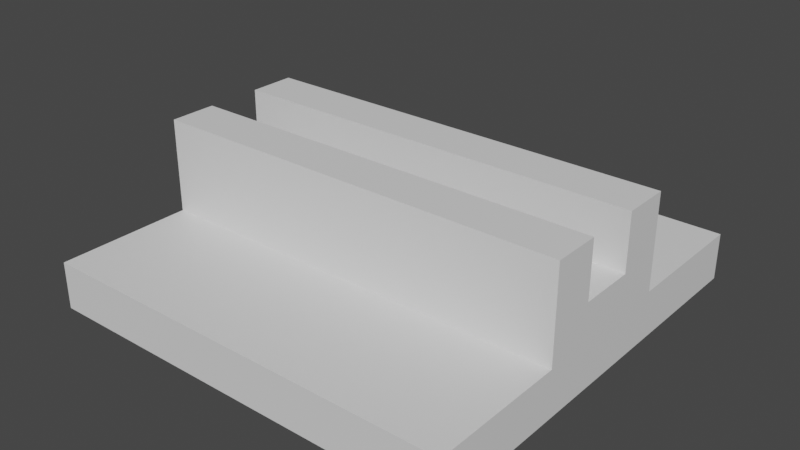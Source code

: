 # Source: stand.blend  (saved by Blender 3.6.13; exported with 4.5.12 LTS)
import bpy
from mathutils import Matrix  # noqa: F401  (used for matrix-valued properties, if any)

bpy.ops.wm.read_factory_settings(use_empty=True)
scene = bpy.context.scene
scene.name = 'Scene'

# ---- collections
col_collection = bpy.data.collections.new('Collection'); scene.collection.children.link(col_collection)

# ---- materials (node trees are filled in below, after node groups)
mat_material = bpy.data.materials.new('Material')
mat_material.alpha_threshold = 0.0
mat_material.use_transparent_shadow = False
mat_material.roughness = 0.5
mat_material.line_color = (0.0, 0.0, 0.0, 1.0)

# ---- node groups
ng_auto_smooth = bpy.data.node_groups.new('Auto Smooth', 'GeometryNodeTree')
_s = ng_auto_smooth.interface.new_socket(name='Geometry', in_out='OUTPUT', socket_type='NodeSocketGeometry')
_s = ng_auto_smooth.interface.new_socket(name='Geometry', in_out='INPUT', socket_type='NodeSocketGeometry')
_s = ng_auto_smooth.interface.new_socket(name='Angle', in_out='INPUT', socket_type='NodeSocketFloat')
_s.subtype = 'ANGLE'
_s.min_value = 0.0
_s.max_value = 3.142
ng_auto_smooth.is_modifier = True
_N = ng_auto_smooth.nodes; _L = ng_auto_smooth.links
n0 = _N.new('NodeGroupOutput'); n0.name = 'Group Output'; n0.location = (480, -100)
n1 = _N.new('NodeGroupInput'); n1.name = 'Group Input'; n1.location = (-420, -300)
n2 = _N.new('NodeGroupInput'); n2.name = 'Group Input.001'; n2.location = (-60, -100)
n3 = _N.new('GeometryNodeSetShadeSmooth'); n3.name = 'Set Shade Smooth'; n3.location = (120, -100)
n3.domain = 'EDGE'
n4 = _N.new('GeometryNodeSetShadeSmooth'); n4.name = 'Set Shade Smooth.001'; n4.location = (300, -100)
n5 = _N.new('GeometryNodeInputMeshEdgeAngle'); n5.name = 'Edge Angle'; n5.location = (-420, -220)
n6 = _N.new('GeometryNodeInputEdgeSmooth'); n6.name = 'Is Edge Smooth'; n6.location = (-60, -160)
n7 = _N.new('GeometryNodeInputShadeSmooth'); n7.name = 'Is Face Smooth'; n7.location = (-240, -340)
n8 = _N.new('FunctionNodeBooleanMath'); n8.name = 'Boolean Math'; n8.location = (-60, -220)
n9 = _N.new('FunctionNodeCompare'); n9.name = 'Compare'; n9.location = (-240, -180)
n9.operation = 'LESS_EQUAL'
_L.new(n5.outputs[0], n9.inputs[0])
_L.new(n4.outputs[0], n0.inputs[0])
_L.new(n1.outputs[1], n9.inputs[1])
_L.new(n9.outputs[0], n8.inputs[0])
_L.new(n7.outputs[0], n8.inputs[1])
_L.new(n2.outputs[0], n3.inputs[0])
_L.new(n6.outputs[0], n3.inputs[1])
_L.new(n3.outputs[0], n4.inputs[0])
_L.new(n8.outputs[0], n3.inputs[2])
n0.is_active_output = True

# ---- material node trees
mat_material.use_nodes = True; mat_material.node_tree.nodes.clear()
_N = mat_material.node_tree.nodes; _L = mat_material.node_tree.links
n0 = _N.new('ShaderNodeOutputMaterial'); n0.name = 'Material Output'; n0.location = (300, 300)
n1 = _N.new('ShaderNodeBsdfPrincipled'); n1.name = 'Principled BSDF'; n1.location = (10, 300)
n1.distribution = 'GGX'
n1.subsurface_method = 'RANDOM_WALK_SKIN'
n1.inputs[3].default_value = 1.45
n1.inputs[27].default_value = (0.0, 0.0, 0.0, 1.0)
n1.inputs[28].default_value = 1.0
_L.new(n1.outputs[0], n0.inputs[0])
n0.is_active_output = True

# ---- world
world_world = bpy.data.worlds.new('World'); scene.world = world_world
world_world.use_nodes = True; world_world.node_tree.nodes.clear()
_N = world_world.node_tree.nodes; _L = world_world.node_tree.links
n0 = _N.new('ShaderNodeOutputWorld'); n0.name = 'World Output'; n0.location = (300, 300)
n1 = _N.new('ShaderNodeBackground'); n1.name = 'Background'; n1.location = (10, 300)
n1.inputs[0].default_value = (0.05088, 0.05088, 0.05088, 1.0)
_L.new(n1.outputs[0], n0.inputs[0])
n0.is_active_output = True
world_world.color = (0.05088, 0.05088, 0.05088)
world_world.use_sun_shadow = False
world_world.sun_shadow_jitter_overblur = 0.0

# ---- meshes
me_cube = bpy.data.meshes.new('Cube')
me_cube.from_pydata([(1.0, 1.0, 1.0), (1.0, 1.0, -1.0), (1.0, -1.0, 1.0), (1.0, -1.0, -1.0), (-1.0, 1.0, 1.0), (-1.0, 1.0, -1.0), (-1.0, -1.0, 1.0), (-1.0, -1.0, -1.0), (-1.0, -0.3556, 1.0), (-1.0, 0.3556, 1.0), (1.0, 0.3556, 1.0), (1.0, -0.3556, 1.0), (-1.0, -0.3556, 5.0), (-1.0, 0.3556, 5.0), (1.0, -0.3556, 5.0), (1.0, 0.3556, 5.0), (-1.0, -0.1333, 5.0), (1.0, -0.1333, 5.0), (-1.0, 0.1333, 5.0), (1.0, 0.1333, 5.0), (1.0, -0.1333, 2.6), (-1.0, -0.1333, 2.6), (1.0, 0.1333, 2.6), (-1.0, 0.1333, 2.6)], [], [(3, 2, 6, 7), (23, 21, 20, 22), (5, 1, 3, 7), (16, 17, 20, 21), (5, 4, 0, 1), (18, 23, 22, 19), (15, 13, 18, 19), (13, 15, 10, 9), (14, 17, 16, 12), (12, 8, 11, 14), (2, 11, 8, 6), (0, 4, 9, 10), (0, 10, 15, 19, 22, 20, 17, 14, 11, 2, 3, 1), (5, 7, 6, 8, 12, 16, 21, 23, 18, 13, 9, 4)])
me_cube.polygons.foreach_set('use_smooth', [True] * 14)
_uv = me_cube.uv_layers.new(name='UVMap')
_uv.uv.foreach_set('vector', [0.375, 0.75, 0.625, 0.75, 0.625, 1.0, 0.375, 1.0, 0.0, 0.0, 0.0, 0.0, 0.0, 0.0, 0.0, 0.0, 0.125, 0.5, 0.375, 0.5, 0.375, 0.75, 0.125, 0.75, 0.0, 0.0, 0.0, 0.0, 0.0, 0.0, 0.0, 0.0, 0.375, 0.25, 0.625, 0.25, 0.625, 0.5, 0.375, 0.5, 0.0, 0.0, 0.0, 0.0, 0.0, 0.0, 0.0, 0.0, 0.0, 0.0, 0.0, 0.0, 0.0, 0.0, 0.0, 0.0, 0.0, 0.0, 0.0, 0.0, 0.0, 0.0, 0.0, 0.0, 0.0, 0.0, 0.0, 0.0, 0.0, 0.0, 0.0, 0.0, 0.0, 0.0, 0.0, 0.0, 0.0, 0.0, 0.0, 0.0, 0.625, 0.75, 0.0, 0.0, 0.0, 0.0, 0.625, 1.0, 0.625, 0.5, 0.625, 0.25, 0.0, 0.0, 0.0, 0.0, 0.625, 0.5, 0.0, 0.0, 0.0, 0.0, 0.0, 0.0, 0.0, 0.0, 0.0, 0.0, 0.0, 0.0, 0.0, 0.0, 0.0, 0.0, 0.625, 0.75, 0.375, 0.75, 0.375, 0.5, 0.375, 0.25, 0.375, 1.0, 0.625, 1.0, 0.0, 0.0, 0.0, 0.0, 0.0, 0.0, 0.0, 0.0, 0.0, 0.0, 0.0, 0.0, 0.0, 0.0, 0.0, 0.0, 0.625, 0.25])
me_cube.materials.append(mat_material)
me_cube.use_mirror_vertex_groups = False
me_cube.update()

# ---- objects
ob_cube = bpy.data.objects.new('Cube', me_cube)

# ---- transforms, parenting, visibility, modifiers, constraints
ob_cube.location = (0.0, 0.0, 0.0)
ob_cube.scale = (2.25, 2.25, 0.25)
ob_cube.lock_rotations_4d = False
ob_cube.empty_display_type = 'ARROWS'
ob_cube.lineart.crease_threshold = 0.0
_m = ob_cube.modifiers.new('Auto Smooth', 'NODES')
_m.node_group = ng_auto_smooth
_gi = [s.identifier for s in ng_auto_smooth.interface.items_tree if s.item_type == 'SOCKET' and s.in_out == 'INPUT']
_m[_gi[1]] = 0.5236  # Angle

# ---- collection membership
col_collection.objects.link(ob_cube)

# ---- scene / render settings (as saved in the file)
scene.frame_start = 1; scene.frame_end = 250; scene.frame_set(1)
scene.render.engine = 'BLENDER_EEVEE_NEXT'
scene.cycles.sampling_pattern = 'TABULATED_SOBOL'
scene.view_settings.view_transform = 'Filmic'
bpy.context.view_layer.update()

# ---- added for rendering (the .blend has no active camera and no usable light): camera, sun
cam_auto = bpy.data.cameras.new('AutoCamera')
cam_auto.lens = 50.0
cam_auto.sensor_width = 36.0
cam_auto.clip_end = 1000.0
ob_auto_camera = bpy.data.objects.new('AutoCamera', cam_auto)
scene.collection.objects.link(ob_auto_camera)
ob_auto_camera.location = (6.04944, -7.25933, 5.33955)
ob_auto_camera.rotation_euler = (1.09748, -7.21219e-08, 0.694738)
scene.camera = ob_auto_camera
light_auto_sun = bpy.data.lights.new('AutoSun', 'SUN')
light_auto_sun.energy = 3.0
light_auto_sun.angle = 0.0523599
ob_auto_sun = bpy.data.objects.new('AutoSun', light_auto_sun)
scene.collection.objects.link(ob_auto_sun)
ob_auto_sun.rotation_euler = (0.872665, 0.174533, 0.523599)
bpy.context.view_layer.update()

